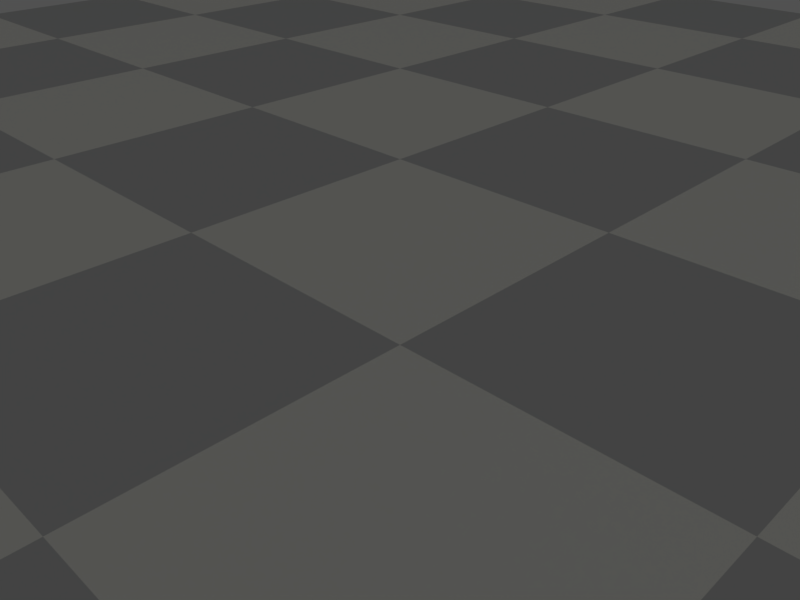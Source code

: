 # Source: render.blend  (saved by Blender 2.64.0; exported with 4.5.12 LTS)
import bpy
from mathutils import Matrix  # noqa: F401  (used for matrix-valued properties, if any)

bpy.ops.wm.read_factory_settings(use_empty=True)
scene = bpy.context.scene
scene.name = 'Scene'

# ---- collections
col_collection_1 = bpy.data.collections.new('Collection 1'); scene.collection.children.link(col_collection_1)

# ---- materials (node trees are filled in below, after node groups)
mat_floor = bpy.data.materials.new('floor')
mat_floor.alpha_threshold = 0.0
mat_floor.roughness = 0.5
mat_floor.line_color = (0.0, 0.0, 0.0, 1.0)
mat_light = bpy.data.materials.new('light')
mat_light.alpha_threshold = 0.0
mat_light.roughness = 0.5
mat_light.line_color = (0.0, 0.0, 0.0, 1.0)

# ---- material node trees
mat_floor.use_nodes = True; mat_floor.node_tree.nodes.clear()
_N = mat_floor.node_tree.nodes; _L = mat_floor.node_tree.links
n0 = _N.new('ShaderNodeOutputMaterial'); n0.name = 'Material Output'; n0.location = (300, 300)
n0.width = 120
n1 = _N.new('ShaderNodeMixShader'); n1.name = 'Mix Shader.001'; n1.location = (-103, 438)
n1.width = 150
n1.inputs[0].default_value = 0.76
n2 = _N.new('ShaderNodeMixShader'); n2.name = 'Mix Shader'; n2.location = (103, 347)
n2.width = 150
n2.inputs[0].default_value = 0.9
n3 = _N.new('ShaderNodeTexChecker'); n3.name = 'Checker Texture'; n3.location = (-622, 567)
n3.width = 150
n3.inputs[2].default_value = (0.05645, 0.05645, 0.05645, 1.0)
n3.inputs[3].default_value = 10.0
n4 = _N.new('ShaderNodeBsdfDiffuse'); n4.name = 'Diffuse BSDF.001'; n4.location = (-329, 358)
n5 = _N.new('ShaderNodeTexChecker'); n5.name = 'Checker Texture.001'; n5.location = (-529, 334)
n5.width = 150
n5.inputs[1].default_value = (1.0, 1.0, 1.0, 1.0)
n5.inputs[2].default_value = (0.0, 0.0, 0.0, 1.0)
n5.inputs[3].default_value = 100.0
n6 = _N.new('ShaderNodeBsdfDiffuse'); n6.name = 'Diffuse BSDF'; n6.location = (-298, 590)
n6.inputs[1].default_value = 0.2
n7 = _N.new('ShaderNodeBsdfAnisotropic'); n7.name = 'Glossy BSDF'; n7.location = (-313, 245)
n7.distribution = 'BECKMANN'
n7.inputs[1].default_value = 0.2236
n8 = _N.new('ShaderNodeMixShader'); n8.name = 'Mix Shader.002'; n8.location = (-113, 245)
n8.width = 150
n8.inputs[0].default_value = 0.1
_L.new(n2.outputs[0], n0.inputs[0])
_L.new(n1.outputs[0], n2.inputs[1])
_L.new(n6.outputs[0], n1.inputs[1])
_L.new(n3.outputs[0], n6.inputs[0])
_L.new(n5.outputs[0], n4.inputs[0])
_L.new(n8.outputs[0], n2.inputs[2])
_L.new(n7.outputs[0], n8.inputs[1])
n0.is_active_output = True
mat_light.use_nodes = True; mat_light.node_tree.nodes.clear()
_N = mat_light.node_tree.nodes; _L = mat_light.node_tree.links
n0 = _N.new('ShaderNodeOutputMaterial'); n0.name = 'Material Output'; n0.location = (300, 300)
n0.width = 120
n1 = _N.new('ShaderNodeEmission'); n1.name = 'Emission'; n1.location = (100, 300)
n1.width = 150
n1.inputs[0].default_value = (1.0, 0.9771, 0.8, 1.0)
n1.inputs[1].default_value = 7.0
_L.new(n1.outputs[0], n0.inputs[0])
n0.is_active_output = True

# ---- world
world_world = bpy.data.worlds.new('World'); scene.world = world_world
world_world.use_nodes = True; world_world.node_tree.nodes.clear()
_N = world_world.node_tree.nodes; _L = world_world.node_tree.links
n0 = _N.new('ShaderNodeOutputWorld'); n0.name = 'World Output'; n0.location = (300, 300)
n0.width = 120
n1 = _N.new('ShaderNodeBackground'); n1.name = 'Background'; n1.location = (10, 300)
n1.width = 150
n1.inputs[0].default_value = (0.9867, 1.0, 1.0, 1.0)
n1.inputs[1].default_value = 0.1
_L.new(n1.outputs[0], n0.inputs[0])
n0.is_active_output = True
world_world.color = (0.05088, 0.05088, 0.05088)
world_world.use_sun_shadow = False
world_world.sun_shadow_jitter_overblur = 0.0
world_world.cycles.sampling_method = 'MANUAL'
world_world.cycles.sample_map_resolution = 256
world_world.light_settings.ao_factor = 0.3703

# ---- cameras
cam_camera = bpy.data.cameras.new('Camera')
cam_camera.clip_end = 7500.0
cam_camera.lens = 35.0
cam_camera.sensor_width = 32.0
cam_camera.sensor_height = 18.0
cam_camera.ortho_scale = 7.314
cam_camera.show_limits = True
cam_camera.show_mist = True
cam_camera.dof.use_dof = True
cam_camera.dof.focus_distance = 0.0
cam_camera.dof.aperture_fstop = 2.3
cam_camera.dof.aperture_blades = 8

# ---- meshes
me_plane = bpy.data.meshes.new('Plane')
me_plane.from_pydata([(1.0, 1.0, 0.0), (1.0, -1.0, 0.0), (-1.0, -1.0, 0.0), (-1.0, 1.0, 0.0)], [], [(0, 3, 2, 1)])
me_plane.materials.append(mat_floor)
me_plane.use_remesh_preserve_volume = False
me_plane.use_remesh_preserve_attributes = False
me_plane.use_mirror_vertex_groups = False
me_plane.update()
me_plane_001 = bpy.data.meshes.new('Plane.001')
me_plane_001.from_pydata([(1.0, 1.0, 0.0), (1.0, -1.0, 0.0), (-1.0, -1.0, 0.0), (-1.0, 1.0, 0.0)], [], [(0, 3, 2, 1)])
me_plane_001.materials.append(mat_light)
me_plane_001.use_remesh_preserve_volume = False
me_plane_001.use_remesh_preserve_attributes = False
me_plane_001.use_mirror_vertex_groups = False
me_plane_001.update()

# ---- objects
ob_plane = bpy.data.objects.new('Plane', me_plane)
ob_target = bpy.data.objects.new('target', None)
ob_light_1 = bpy.data.objects.new('light_1', me_plane_001)
ob_camera = bpy.data.objects.new('Camera', cam_camera)
ob_light_2 = bpy.data.objects.new('light_2', me_plane_001)

# ---- transforms, parenting, visibility, modifiers, constraints
ob_plane.location = (0.0, 0.0, -0.1)
ob_plane.scale = (100.0, 100.0, 1.0)
ob_plane.lineart.crease_threshold = 0.0
ob_target.location = (0.0, 0.0, 2.667)
ob_target.rotation_euler = (0.1149, -0.5149, -0.7854)
ob_target.empty_display_type = 'SPHERE'
ob_target.empty_image_offset = (0.0, 0.0)
ob_target.lineart.crease_threshold = 0.0
ob_light_1.parent = ob_target
ob_light_1.matrix_parent_inverse = Matrix(((0.8704, 2.22e-06, 0.4924, -0.8043), (-0.05646, 0.9934, 0.09979, -0.163), (-0.4892, -0.1147, 0.8646, -1.412), (0.0, 0.0, 0.0, 1.0)))
ob_light_1.location = (748.8, -490.4, 1276.0)
ob_light_1.rotation_euler = (0.05849, -0.6541, 1.197)
ob_light_1.scale = (903.4, 868.2, 808.8)
ob_light_1.lineart.crease_threshold = 0.0
ob_camera.parent = ob_target
ob_camera.location = (45.6, -5.96e-08, 0.0)
ob_camera.scale = (18.18, 18.19, 18.19)
ob_camera.lock_rotations_4d = False
ob_camera.empty_display_type = 'ARROWS'
ob_camera.color = (0.0, 0.0, 0.0, 0.0)
ob_camera.display_type = 'WIRE'
ob_camera.lineart.crease_threshold = 0.0
_c = ob_camera.constraints.new('TRACK_TO'); _c.name = 'TrackTo'
_c.target = ob_target
ob_light_2.parent = ob_camera
ob_light_2.matrix_parent_inverse = Matrix(((-1.407e-07, 0.05496, -4.783e-15, 7.812e-15), (-0.02707, -6.926e-08, 0.04784, -0.07814), (0.04784, 1.224e-07, 0.02707, -11.39), (0.0, 0.0, 0.0, 1.0)))
ob_light_2.location = (552.9, 898.2, 1627.0)
ob_light_2.rotation_euler = (-0.2585, 0.1925, 0.4462)
ob_light_2.scale = (420.1, 420.1, 420.1)
ob_light_2.lineart.crease_threshold = 0.0
cam_camera.dof.focus_object = ob_target

# ---- collection membership
col_collection_1.objects.link(ob_plane)
col_collection_1.objects.link(ob_target)
col_collection_1.objects.link(ob_light_1)
col_collection_1.objects.link(ob_camera)
col_collection_1.objects.link(ob_light_2)

# ---- scene / render settings (as saved in the file)
scene.camera = ob_camera
scene.frame_start = 1; scene.frame_end = 1; scene.frame_set(9)
scene.render.engine = 'CYCLES'
scene.render.image_settings.file_format = 'JPEG'
scene.render.image_settings.color_mode = 'RGB'
scene.render.image_settings.quality = 88
scene.render.image_settings.compression = 90
scene.render.resolution_x = 640
scene.render.resolution_y = 480
scene.render.fps = 8
scene.render.dither_intensity = 0.0
scene.render.use_crop_to_border = True
scene.render.bake_margin = 2
scene.render.bake_bias = 0.0
scene.render.use_stamp_time = False
scene.render.use_stamp_date = False
scene.render.use_stamp_frame = False
scene.render.use_stamp_camera = False
scene.render.use_stamp_scene = False
scene.render.use_stamp_note = True
scene.render.use_stamp_filename = False
scene.render.use_stamp_render_time = False
scene.render.use_stamp = True
scene.render.stamp_font_size = 16
scene.render.stamp_foreground = (0.5629, 1.0, 0.5546, 1.0)
scene.render.stamp_background = (0.9925, 0.9925, 0.9925, 0.0)
scene.cycles.use_denoising = False
scene.cycles.samples = 47
scene.cycles.sampling_pattern = 'TABULATED_SOBOL'
scene.cycles.light_sampling_threshold = 0.0
scene.cycles.use_adaptive_sampling = False
scene.cycles.use_light_tree = False
scene.cycles.caustics_reflective = False
scene.cycles.caustics_refractive = False
scene.cycles.blur_glossy = 0.15
scene.cycles.max_bounces = 8
scene.cycles.diffuse_bounces = 1
scene.cycles.transmission_bounces = 8
scene.cycles.volume_bounces = 1
scene.cycles.film_exposure = 0.4
scene.cycles.pixel_filter_type = 'GAUSSIAN'
scene.cycles.filter_width = 1.62
scene.cycles.sample_clamp_indirect = 0.0
scene.view_settings.view_transform = 'Standard'
scene.view_settings.exposure = 1.056
bpy.context.view_layer.update()
